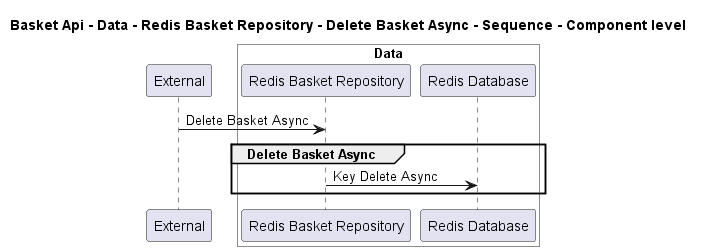

The diagram above was rendered by PlantUML. Its source (embedded in the PNG):
@startuml
!pragma layout smetana

title Basket Api - Data - Redis Basket Repository - Delete Basket Async - Sequence - Component level

participant "External" as C4InterFlow.SoftwareSystems.ExternalSystem

box "Basket Api" #White
    
box "Data" #White
    participant "Redis Basket Repository" as dotnet.eShop.Architecture.SoftwareSystems.BasketApi.Containers.Data.Components.RedisBasketRepository
    participant "Redis Database" as dotnet.eShop.Architecture.SoftwareSystems.BasketApi.Containers.Data.Components.RedisDatabase
end box

end box


C4InterFlow.SoftwareSystems.ExternalSystem -> dotnet.eShop.Architecture.SoftwareSystems.BasketApi.Containers.Data.Components.RedisBasketRepository : Delete Basket Async
group Delete Basket Async
dotnet.eShop.Architecture.SoftwareSystems.BasketApi.Containers.Data.Components.RedisBasketRepository -> dotnet.eShop.Architecture.SoftwareSystems.BasketApi.Containers.Data.Components.RedisDatabase : Key Delete Async
end


@enduml